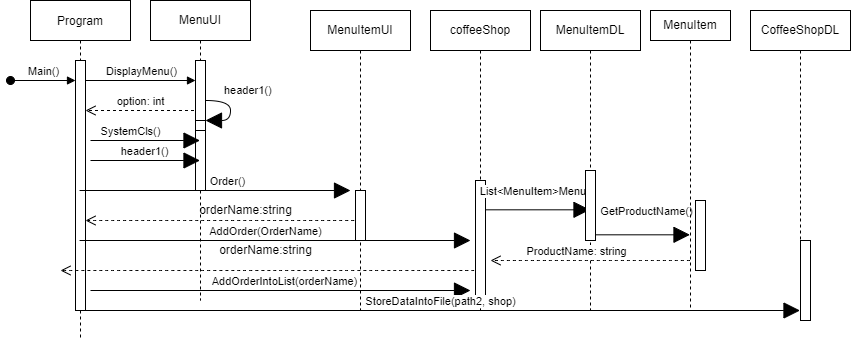

The diagram above was exported from draw.io. Its source (the exported page's mxGraphModel, read from the mxfile embedded in the PNG):
<mxGraphModel dx="1253" dy="574" grid="1" gridSize="10" guides="1" tooltips="1" connect="1" arrows="1" fold="1" page="1" pageScale="1" pageWidth="850" pageHeight="1100" math="0" shadow="0">
  <root>
    <mxCell id="0" />
    <mxCell id="1" parent="0" />
    <mxCell id="6cnnlLfxcNv4_UijKzry-1" value="Program" style="shape=umlLifeline;perimeter=lifelinePerimeter;container=1;collapsible=0;recursiveResize=0;rounded=0;shadow=0;strokeWidth=1;" vertex="1" parent="1">
      <mxGeometry x="70" y="70" width="100" height="340" as="geometry" />
    </mxCell>
    <mxCell id="6cnnlLfxcNv4_UijKzry-2" value="Main()" style="html=1;verticalAlign=bottom;startArrow=oval;startFill=1;endArrow=block;startSize=8;rounded=0;" edge="1" parent="6cnnlLfxcNv4_UijKzry-1" target="6cnnlLfxcNv4_UijKzry-3">
      <mxGeometry width="60" relative="1" as="geometry">
        <mxPoint x="-20" y="80" as="sourcePoint" />
        <mxPoint x="40" y="80" as="targetPoint" />
      </mxGeometry>
    </mxCell>
    <mxCell id="6cnnlLfxcNv4_UijKzry-3" value="" style="html=1;points=[];perimeter=orthogonalPerimeter;" vertex="1" parent="6cnnlLfxcNv4_UijKzry-1">
      <mxGeometry x="45" y="60" width="10" height="250" as="geometry" />
    </mxCell>
    <mxCell id="6cnnlLfxcNv4_UijKzry-4" value="DisplayMenu()" style="html=1;verticalAlign=bottom;endArrow=block;rounded=0;" edge="1" parent="6cnnlLfxcNv4_UijKzry-1" target="6cnnlLfxcNv4_UijKzry-8">
      <mxGeometry width="80" relative="1" as="geometry">
        <mxPoint x="55" y="80" as="sourcePoint" />
        <mxPoint x="135" y="80" as="targetPoint" />
      </mxGeometry>
    </mxCell>
    <mxCell id="6cnnlLfxcNv4_UijKzry-5" value="option: int" style="html=1;verticalAlign=bottom;endArrow=open;dashed=1;endSize=8;rounded=0;" edge="1" parent="6cnnlLfxcNv4_UijKzry-1" source="6cnnlLfxcNv4_UijKzry-7">
      <mxGeometry x="0.0393" relative="1" as="geometry">
        <mxPoint x="135" y="110" as="sourcePoint" />
        <mxPoint x="55" y="110" as="targetPoint" />
        <mxPoint as="offset" />
      </mxGeometry>
    </mxCell>
    <mxCell id="6cnnlLfxcNv4_UijKzry-34" value="" style="html=1;verticalAlign=bottom;endArrow=open;dashed=1;endSize=8;rounded=0;sourcePerimeterSpacing=8;targetPerimeterSpacing=8;curved=1;" edge="1" parent="6cnnlLfxcNv4_UijKzry-1" source="6cnnlLfxcNv4_UijKzry-20">
      <mxGeometry x="-0.1765" y="80" relative="1" as="geometry">
        <mxPoint x="195" y="210" as="sourcePoint" />
        <mxPoint x="55" y="220" as="targetPoint" />
        <Array as="points">
          <mxPoint x="55" y="220" />
        </Array>
        <mxPoint x="1" as="offset" />
      </mxGeometry>
    </mxCell>
    <mxCell id="6cnnlLfxcNv4_UijKzry-7" value="MenuUI" style="shape=umlLifeline;perimeter=lifelinePerimeter;whiteSpace=wrap;html=1;container=1;collapsible=0;recursiveResize=0;outlineConnect=0;" vertex="1" parent="1">
      <mxGeometry x="190" y="70" width="100" height="300" as="geometry" />
    </mxCell>
    <mxCell id="6cnnlLfxcNv4_UijKzry-8" value="" style="html=1;points=[];perimeter=orthogonalPerimeter;" vertex="1" parent="6cnnlLfxcNv4_UijKzry-7">
      <mxGeometry x="45" y="60" width="10" height="130" as="geometry" />
    </mxCell>
    <mxCell id="6cnnlLfxcNv4_UijKzry-9" value="" style="html=1;points=[];perimeter=orthogonalPerimeter;hachureGap=4;" vertex="1" parent="6cnnlLfxcNv4_UijKzry-7">
      <mxGeometry x="45" y="120" width="10" height="10" as="geometry" />
    </mxCell>
    <mxCell id="6cnnlLfxcNv4_UijKzry-10" value="header1()" style="edgeStyle=orthogonalEdgeStyle;html=1;align=left;spacingLeft=2;endArrow=block;rounded=0;entryX=1;entryY=0;startSize=14;endSize=14;sourcePerimeterSpacing=8;targetPerimeterSpacing=8;curved=1;" edge="1" parent="6cnnlLfxcNv4_UijKzry-7" target="6cnnlLfxcNv4_UijKzry-9">
      <mxGeometry x="-0.5714" y="10" relative="1" as="geometry">
        <mxPoint x="55" y="100" as="sourcePoint" />
        <Array as="points">
          <mxPoint x="80" y="100" />
        </Array>
        <mxPoint x="-1" as="offset" />
      </mxGeometry>
    </mxCell>
    <mxCell id="6cnnlLfxcNv4_UijKzry-11" value="SystemCls()" style="html=1;verticalAlign=bottom;endArrow=block;rounded=0;startSize=14;endSize=14;sourcePerimeterSpacing=8;targetPerimeterSpacing=8;curved=1;" edge="1" parent="6cnnlLfxcNv4_UijKzry-7" target="6cnnlLfxcNv4_UijKzry-7">
      <mxGeometry x="-0.2694" width="80" relative="1" as="geometry">
        <mxPoint x="-60" y="140" as="sourcePoint" />
        <mxPoint x="20" y="130" as="targetPoint" />
        <mxPoint as="offset" />
      </mxGeometry>
    </mxCell>
    <mxCell id="6cnnlLfxcNv4_UijKzry-47" value="AddOrderIntoList(orderName)" style="html=1;verticalAlign=bottom;endArrow=block;rounded=0;startSize=14;endSize=14;sourcePerimeterSpacing=8;targetPerimeterSpacing=8;curved=1;" edge="1" parent="6cnnlLfxcNv4_UijKzry-7">
      <mxGeometry x="0.0244" width="80" relative="1" as="geometry">
        <mxPoint x="-60" y="290" as="sourcePoint" />
        <mxPoint x="320" y="290" as="targetPoint" />
        <mxPoint as="offset" />
      </mxGeometry>
    </mxCell>
    <mxCell id="6cnnlLfxcNv4_UijKzry-15" value="header1()" style="html=1;verticalAlign=bottom;endArrow=block;rounded=0;startSize=14;endSize=14;sourcePerimeterSpacing=8;targetPerimeterSpacing=8;curved=1;" edge="1" parent="1" target="6cnnlLfxcNv4_UijKzry-7">
      <mxGeometry width="80" relative="1" as="geometry">
        <mxPoint x="130" y="230" as="sourcePoint" />
        <mxPoint x="210" y="230" as="targetPoint" />
      </mxGeometry>
    </mxCell>
    <mxCell id="6cnnlLfxcNv4_UijKzry-20" value="MenuItemUI" style="shape=umlLifeline;perimeter=lifelinePerimeter;whiteSpace=wrap;html=1;container=1;collapsible=0;recursiveResize=0;outlineConnect=0;hachureGap=4;" vertex="1" parent="1">
      <mxGeometry x="350" y="80" width="100" height="300" as="geometry" />
    </mxCell>
    <mxCell id="6cnnlLfxcNv4_UijKzry-21" value="" style="html=1;points=[];perimeter=orthogonalPerimeter;hachureGap=4;" vertex="1" parent="6cnnlLfxcNv4_UijKzry-20">
      <mxGeometry x="45" y="180" width="10" height="50" as="geometry" />
    </mxCell>
    <mxCell id="6cnnlLfxcNv4_UijKzry-43" value="" style="html=1;verticalAlign=bottom;endArrow=open;dashed=1;endSize=8;rounded=0;sourcePerimeterSpacing=8;targetPerimeterSpacing=8;curved=1;" edge="1" parent="6cnnlLfxcNv4_UijKzry-20" source="6cnnlLfxcNv4_UijKzry-25">
      <mxGeometry x="-0.1765" y="80" relative="1" as="geometry">
        <mxPoint x="110" y="260" as="sourcePoint" />
        <mxPoint x="-250" y="260" as="targetPoint" />
        <Array as="points">
          <mxPoint x="-250" y="260" />
        </Array>
        <mxPoint x="1" as="offset" />
      </mxGeometry>
    </mxCell>
    <mxCell id="6cnnlLfxcNv4_UijKzry-6" value="Order()" style="html=1;verticalAlign=bottom;endArrow=block;rounded=0;startSize=14;endSize=14;sourcePerimeterSpacing=8;targetPerimeterSpacing=8;curved=1;" edge="1" parent="1" source="6cnnlLfxcNv4_UijKzry-1">
      <mxGeometry x="0.0995" width="80" relative="1" as="geometry">
        <mxPoint x="160" y="280" as="sourcePoint" />
        <mxPoint x="390" y="260" as="targetPoint" />
        <mxPoint x="-1" as="offset" />
      </mxGeometry>
    </mxCell>
    <mxCell id="6cnnlLfxcNv4_UijKzry-25" value="coffeeShop" style="shape=umlLifeline;perimeter=lifelinePerimeter;whiteSpace=wrap;html=1;container=1;collapsible=0;recursiveResize=0;outlineConnect=0;hachureGap=4;" vertex="1" parent="1">
      <mxGeometry x="470" y="80" width="100" height="300" as="geometry" />
    </mxCell>
    <mxCell id="6cnnlLfxcNv4_UijKzry-26" value="" style="html=1;points=[];perimeter=orthogonalPerimeter;hachureGap=4;" vertex="1" parent="6cnnlLfxcNv4_UijKzry-25">
      <mxGeometry x="45" y="170" width="10" height="120" as="geometry" />
    </mxCell>
    <mxCell id="6cnnlLfxcNv4_UijKzry-30" value="List&amp;lt;MenuItem&amp;gt;Menu&amp;nbsp;" style="html=1;verticalAlign=bottom;endArrow=block;rounded=0;startSize=14;endSize=14;sourcePerimeterSpacing=8;targetPerimeterSpacing=8;curved=1;" edge="1" parent="6cnnlLfxcNv4_UijKzry-25" target="6cnnlLfxcNv4_UijKzry-28">
      <mxGeometry x="-0.0393" y="9" width="80" relative="1" as="geometry">
        <mxPoint x="55" y="199.29000000000002" as="sourcePoint" />
        <mxPoint x="140" y="200" as="targetPoint" />
        <mxPoint x="-1" as="offset" />
      </mxGeometry>
    </mxCell>
    <mxCell id="6cnnlLfxcNv4_UijKzry-28" value="MenuItemDL" style="shape=umlLifeline;perimeter=lifelinePerimeter;whiteSpace=wrap;html=1;container=1;collapsible=0;recursiveResize=0;outlineConnect=0;hachureGap=4;" vertex="1" parent="1">
      <mxGeometry x="580" y="80" width="100" height="300" as="geometry" />
    </mxCell>
    <mxCell id="6cnnlLfxcNv4_UijKzry-29" value="" style="html=1;points=[];perimeter=orthogonalPerimeter;hachureGap=4;" vertex="1" parent="6cnnlLfxcNv4_UijKzry-28">
      <mxGeometry x="45" y="160" width="10" height="70" as="geometry" />
    </mxCell>
    <mxCell id="6cnnlLfxcNv4_UijKzry-41" value="GetProductName()" style="html=1;verticalAlign=bottom;endArrow=block;rounded=0;startSize=14;endSize=14;sourcePerimeterSpacing=8;targetPerimeterSpacing=8;curved=1;" edge="1" parent="6cnnlLfxcNv4_UijKzry-28" target="6cnnlLfxcNv4_UijKzry-38">
      <mxGeometry x="0.0526" y="14" width="80" relative="1" as="geometry">
        <mxPoint x="55" y="224.29000000000002" as="sourcePoint" />
        <mxPoint x="135" y="224.29000000000002" as="targetPoint" />
        <mxPoint x="1" as="offset" />
      </mxGeometry>
    </mxCell>
    <mxCell id="6cnnlLfxcNv4_UijKzry-42" value="ProductName: string" style="html=1;verticalAlign=bottom;endArrow=open;dashed=1;endSize=8;rounded=0;sourcePerimeterSpacing=8;targetPerimeterSpacing=8;curved=1;" edge="1" parent="6cnnlLfxcNv4_UijKzry-28" source="6cnnlLfxcNv4_UijKzry-38">
      <mxGeometry x="0.1388" relative="1" as="geometry">
        <mxPoint x="135" y="260" as="sourcePoint" />
        <mxPoint x="-50" y="250" as="targetPoint" />
        <Array as="points">
          <mxPoint x="-40" y="250" />
        </Array>
        <mxPoint x="1" as="offset" />
      </mxGeometry>
    </mxCell>
    <mxCell id="6cnnlLfxcNv4_UijKzry-32" value="orderName:string" style="text;html=1;align=center;verticalAlign=middle;resizable=0;points=[];autosize=1;strokeColor=none;fillColor=none;hachureGap=4;" vertex="1" parent="1">
      <mxGeometry x="230" y="270" width="110" height="20" as="geometry" />
    </mxCell>
    <mxCell id="6cnnlLfxcNv4_UijKzry-27" value="AddOrder(OrderName)" style="html=1;verticalAlign=bottom;endArrow=block;rounded=0;startSize=14;endSize=14;sourcePerimeterSpacing=8;targetPerimeterSpacing=8;curved=1;" edge="1" parent="1" source="6cnnlLfxcNv4_UijKzry-1">
      <mxGeometry x="-0.0422" width="80" relative="1" as="geometry">
        <mxPoint x="445" y="270" as="sourcePoint" />
        <mxPoint x="510" y="310" as="targetPoint" />
        <Array as="points" />
        <mxPoint x="-1" as="offset" />
      </mxGeometry>
    </mxCell>
    <mxCell id="6cnnlLfxcNv4_UijKzry-38" value="MenuItem" style="shape=umlLifeline;perimeter=lifelinePerimeter;whiteSpace=wrap;html=1;container=1;collapsible=0;recursiveResize=0;outlineConnect=0;hachureGap=4;size=30;" vertex="1" parent="1">
      <mxGeometry x="690" y="80" width="80" height="300" as="geometry" />
    </mxCell>
    <mxCell id="6cnnlLfxcNv4_UijKzry-39" value="" style="html=1;points=[];perimeter=orthogonalPerimeter;hachureGap=4;" vertex="1" parent="6cnnlLfxcNv4_UijKzry-38">
      <mxGeometry x="45" y="190" width="10" height="70" as="geometry" />
    </mxCell>
    <mxCell id="6cnnlLfxcNv4_UijKzry-44" value="orderName:string" style="text;html=1;align=center;verticalAlign=middle;resizable=0;points=[];autosize=1;strokeColor=none;fillColor=none;hachureGap=4;" vertex="1" parent="1">
      <mxGeometry x="250" y="310" width="110" height="20" as="geometry" />
    </mxCell>
    <mxCell id="6cnnlLfxcNv4_UijKzry-48" value="CoffeeShopDL&lt;br&gt;" style="shape=umlLifeline;perimeter=lifelinePerimeter;whiteSpace=wrap;html=1;container=1;collapsible=0;recursiveResize=0;outlineConnect=0;hachureGap=4;" vertex="1" parent="1">
      <mxGeometry x="790" y="80" width="100" height="310" as="geometry" />
    </mxCell>
    <mxCell id="6cnnlLfxcNv4_UijKzry-49" value="" style="html=1;points=[];perimeter=orthogonalPerimeter;hachureGap=4;" vertex="1" parent="6cnnlLfxcNv4_UijKzry-48">
      <mxGeometry x="50" y="230" width="10" height="80" as="geometry" />
    </mxCell>
    <mxCell id="6cnnlLfxcNv4_UijKzry-50" value="StoreDataIntoFile(path2, shop)" style="html=1;verticalAlign=bottom;endArrow=block;rounded=0;startSize=14;endSize=14;sourcePerimeterSpacing=8;targetPerimeterSpacing=8;curved=1;" edge="1" parent="1" target="6cnnlLfxcNv4_UijKzry-48">
      <mxGeometry x="0.0007" width="80" relative="1" as="geometry">
        <mxPoint x="120" y="380" as="sourcePoint" />
        <mxPoint x="200" y="380" as="targetPoint" />
        <mxPoint as="offset" />
      </mxGeometry>
    </mxCell>
  </root>
</mxGraphModel>